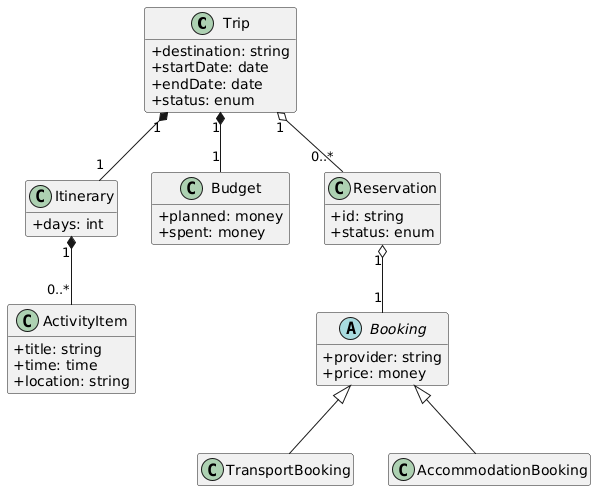

The diagram above was rendered by PlantUML. Its source (embedded in the PNG):
@startuml
skinparam classAttributeIconSize 0
hide empty members

class Trip {
  +destination: string
  +startDate: date
  +endDate: date
  +status: enum
}

class Itinerary {
  +days: int
}

class ActivityItem {
  +title: string
  +time: time
  +location: string
}

class Budget {
  +planned: money
  +spent: money
}

class Reservation {
  +id: string
  +status: enum
}

abstract class Booking {
  +provider: string
  +price: money
}

class TransportBooking
class AccommodationBooking

Trip "1" *-- "1" Itinerary
Itinerary "1" *-- "0..*" ActivityItem
Trip "1" *-- "1" Budget
Trip "1" o-- "0..*" Reservation
Reservation "1" o-- "1" Booking

Booking <|-- TransportBooking
Booking <|-- AccommodationBooking
@enduml